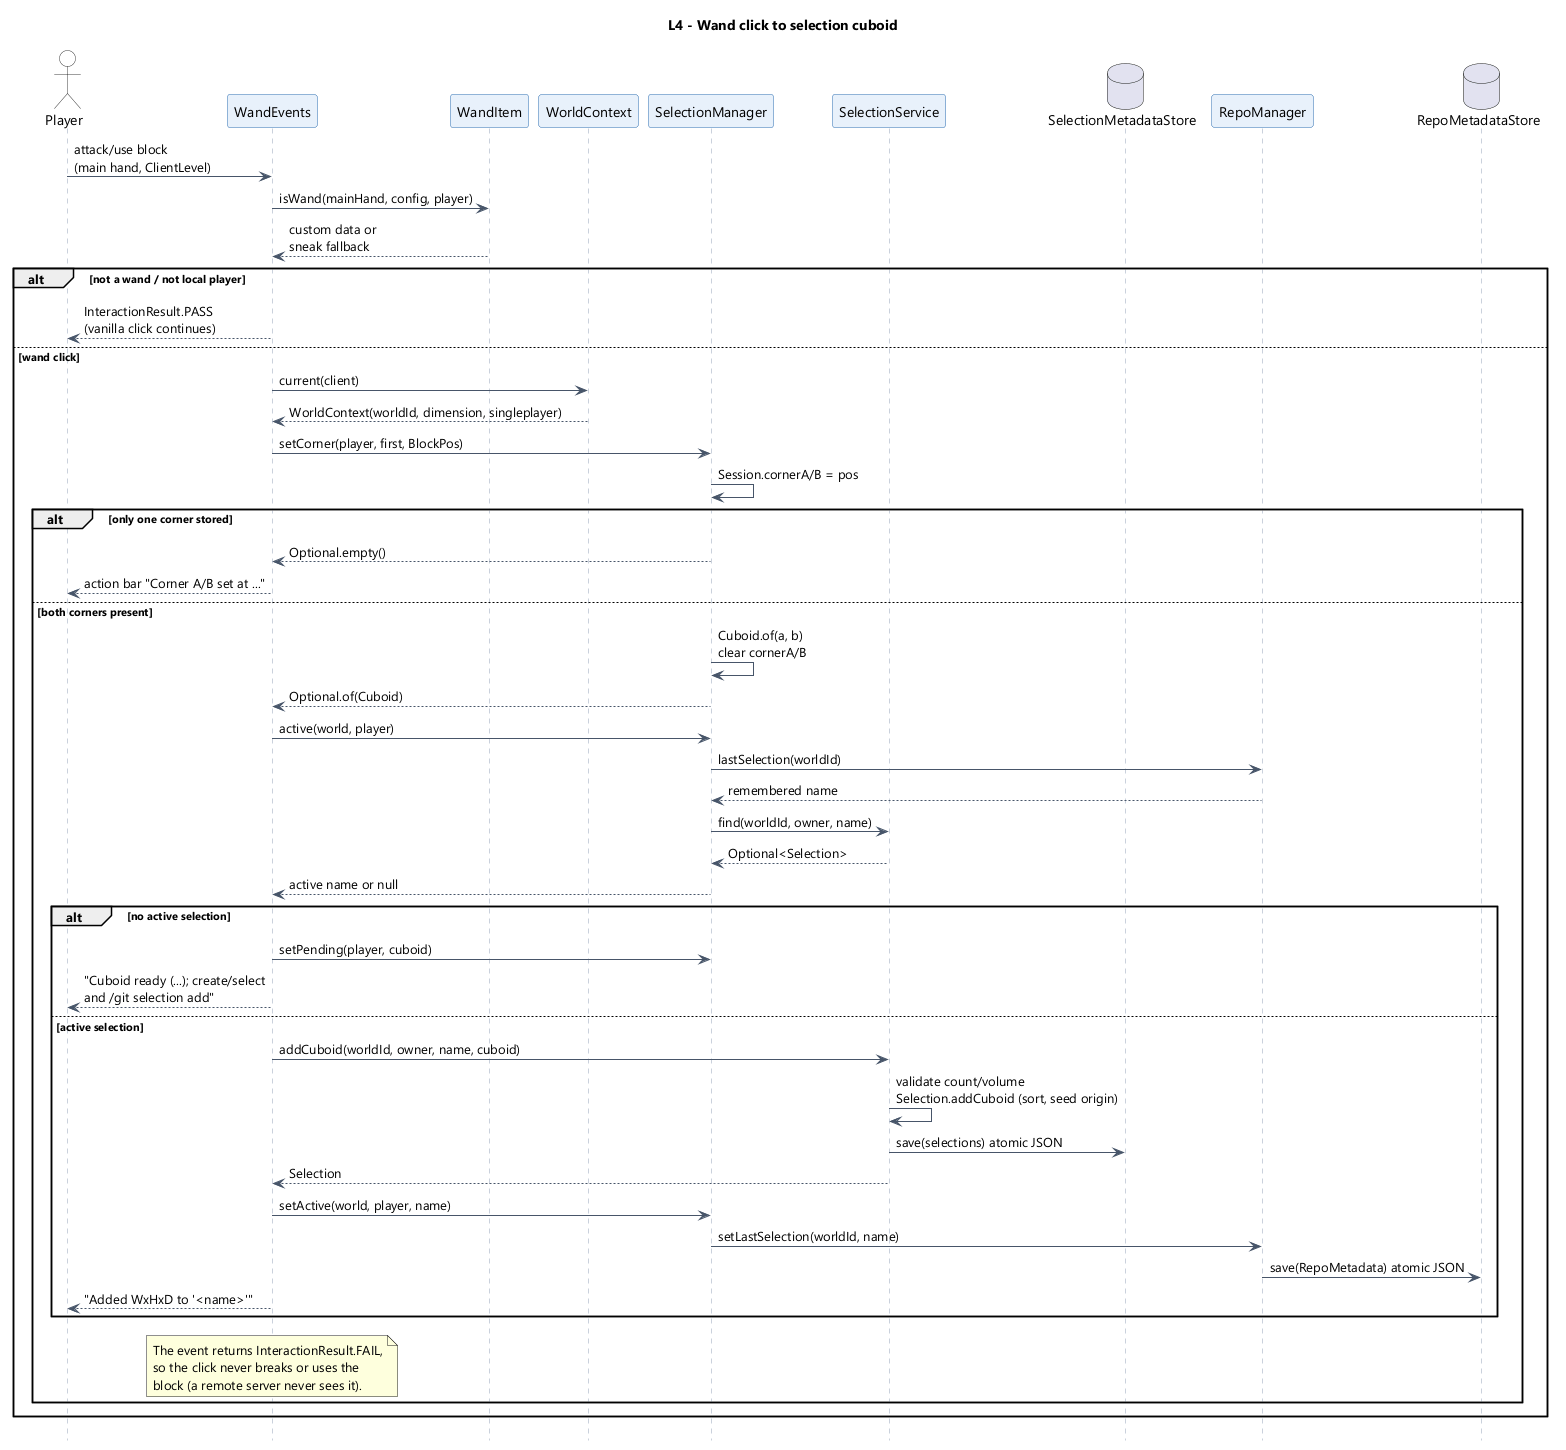

The diagram above was rendered by PlantUML. Its source (embedded in the PNG):
@startuml
skinparam shadowing false
skinparam defaultFontName "Segoe UI"
skinparam sequence {
  ArrowColor #475569
  LifeLineBorderColor #94A3B8
  ParticipantBackgroundColor #E8F1FB
  ParticipantBorderColor #2B6CB0
  ActorBackgroundColor #FFFFFF
  ActorBorderColor #333333
}
hide footbox

title L4 - Wand click to selection cuboid

actor Player as P
participant "WandEvents" as WE
participant "WandItem" as WI
participant "WorldContext" as WC
participant "SelectionManager" as SM
participant "SelectionService" as SS
database "SelectionMetadataStore" as SDS
participant "RepoManager" as RM
database "RepoMetadataStore" as RMS

P -> WE : attack/use block\n(main hand, ClientLevel)
WE -> WI : isWand(mainHand, config, player)
WI --> WE : custom data or\nsneak fallback

alt not a wand / not local player
  WE --> P : InteractionResult.PASS\n(vanilla click continues)
else wand click
  WE -> WC : current(client)
  WC --> WE : WorldContext(worldId, dimension, singleplayer)
  WE -> SM : setCorner(player, first, BlockPos)
  SM -> SM : Session.cornerA/B = pos
  alt only one corner stored
    SM --> WE : Optional.empty()
    WE --> P : action bar "Corner A/B set at ..."
  else both corners present
    SM -> SM : Cuboid.of(a, b)\nclear cornerA/B
    SM --> WE : Optional.of(Cuboid)
    WE -> SM : active(world, player)
    SM -> RM : lastSelection(worldId)
    RM --> SM : remembered name
    SM -> SS : find(worldId, owner, name)
    SS --> SM : Optional<Selection>
    SM --> WE : active name or null

    alt no active selection
      WE -> SM : setPending(player, cuboid)
      WE --> P : "Cuboid ready (...); create/select\nand /git selection add"
    else active selection
      WE -> SS : addCuboid(worldId, owner, name, cuboid)
      SS -> SS : validate count/volume\nSelection.addCuboid (sort, seed origin)
      SS -> SDS : save(selections) atomic JSON
      SS --> WE : Selection
      WE -> SM : setActive(world, player, name)
      SM -> RM : setLastSelection(worldId, name)
      RM -> RMS : save(RepoMetadata) atomic JSON
      WE --> P : "Added WxHxD to '<name>'"
    end

    note over WE
      The event returns InteractionResult.FAIL,
      so the click never breaks or uses the
      block (a remote server never sees it).
    end note
  end
end

@enduml